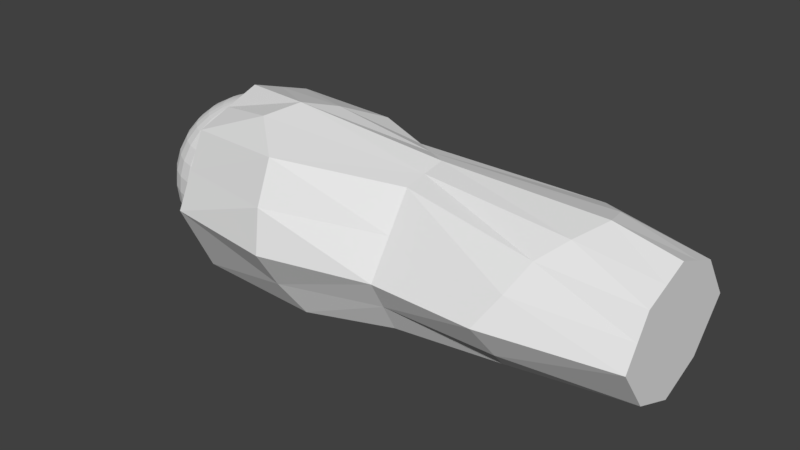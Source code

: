 # Source: 04_armR1.blend  (saved by Blender 2.79.0; exported with 4.5.12 LTS)
import bpy
from mathutils import Matrix  # noqa: F401  (used for matrix-valued properties, if any)

bpy.ops.wm.read_factory_settings(use_empty=True)
scene = bpy.context.scene
scene.name = 'Scene'

# ---- collections
col_collection_1 = bpy.data.collections.new('Collection 1'); scene.collection.children.link(col_collection_1)

# ---- materials (node trees are filled in below, after node groups)
mat_x = bpy.data.materials.new('マテリアル')
mat_x.alpha_threshold = 0.0
mat_x.use_transparent_shadow = False
mat_x.roughness = 0.5

# ---- material node trees

# ---- world
world_world = bpy.data.worlds.new('World'); scene.world = world_world
world_world.color = (0.05088, 0.05088, 0.05088)
world_world.use_sun_shadow = False
world_world.sun_shadow_jitter_overblur = 0.0
world_world.cycles.sampling_method = 'MANUAL'

# ---- meshes
me_015 = bpy.data.meshes.new('球.015')
me_015.from_pydata([(-0.04493, 0.0, 0.2259), (-0.08814, 0.0, 0.2128), (-0.128, 0.0, 0.1915), (-0.1629, 0.0, 0.1629), (-0.1915, 0.0, 0.128), (-0.2128, 0.0, 0.08814), (-0.2259, 0.0, 0.04493), (-0.2303, 0.0, 1.739e-08), (-0.2259, 0.0, -0.04493), (-0.2128, 0.0, -0.08814), (-0.1915, 0.0, -0.128), (-0.1629, 0.0, -0.1629), (-0.128, 0.0, -0.1915), (-0.08814, 0.0, -0.2128), (-0.04493, 0.0, -0.2259), (-0.04407, 0.008766, 0.2259), (-0.08645, 0.0172, 0.2128), (-0.1255, 0.02496, 0.1915), (-0.1597, 0.03177, 0.1629), (-0.1878, 0.03736, 0.128), (-0.2087, 0.04151, 0.08814), (-0.2216, 0.04407, 0.04493), (-0.2259, 0.04493, 1.739e-08), (-0.2216, 0.04407, -0.04493), (-0.2087, 0.04151, -0.08814), (-0.1878, 0.03736, -0.128), (-0.1597, 0.03177, -0.1629), (-0.1255, 0.02496, -0.1915), (-0.08645, 0.0172, -0.2128), (-0.04407, 0.008766, -0.2259), (-0.04151, 0.0172, 0.2259), (-0.08143, 0.03373, 0.2128), (-0.1182, 0.04897, 0.1915), (-0.1505, 0.06232, 0.1629), (-0.1769, 0.07329, 0.128), (-0.1966, 0.08143, 0.08814), (-0.2087, 0.08645, 0.04493), (-0.2128, 0.08814, 1.739e-08), (-0.2087, 0.08645, -0.04493), (-0.1966, 0.08143, -0.08814), (-0.1769, 0.07329, -0.128), (-0.1505, 0.06232, -0.1629), (-0.1182, 0.04897, -0.1915), (-0.08143, 0.03373, -0.2128), (-0.04151, 0.0172, -0.2259), (-0.03736, 0.02496, 0.2259), (-0.07329, 0.04897, 0.2128), (-0.1064, 0.07109, 0.1915), (-0.1354, 0.09048, 0.1629), (-0.1592, 0.1064, 0.128), (-0.1769, 0.1182, 0.08814), (-0.1878, 0.1255, 0.04493), (-0.1915, 0.128, 1.739e-08), (-0.1878, 0.1255, -0.04493), (-0.1769, 0.1182, -0.08814), (-0.1592, 0.1064, -0.128), (-0.1354, 0.09048, -0.1629), (-0.1064, 0.07109, -0.1915), (-0.07328, 0.04897, -0.2128), (-0.03736, 0.02496, -0.2259), (-0.03177, 0.03177, 0.2259), (-0.06232, 0.06232, 0.2128), (-0.09048, 0.09048, 0.1915), (-0.1152, 0.1152, 0.1629), (-0.1354, 0.1354, 0.128), (-0.1505, 0.1505, 0.08814), (-0.1597, 0.1597, 0.04493), (-0.1629, 0.1629, 1.739e-08), (-0.1597, 0.1597, -0.04493), (-0.1505, 0.1505, -0.08814), (-0.1354, 0.1354, -0.128), (-0.1152, 0.1152, -0.1629), (-0.09048, 0.09048, -0.1915), (-0.06232, 0.06232, -0.2128), (-0.03177, 0.03177, -0.2259), (-0.02496, 0.03736, 0.2259), (-0.04897, 0.07329, 0.2128), (-0.07109, 0.1064, 0.1915), (-0.09048, 0.1354, 0.1629), (-0.1064, 0.1592, 0.128), (-0.1182, 0.1769, 0.08814), (-0.1255, 0.1878, 0.04493), (-0.128, 0.1915, 1.739e-08), (-0.1255, 0.1878, -0.04493), (-0.1182, 0.1769, -0.08814), (-0.1064, 0.1592, -0.128), (-0.09048, 0.1354, -0.1629), (-0.07109, 0.1064, -0.1915), (-0.04897, 0.07329, -0.2128), (-0.02496, 0.03736, -0.2259), (-0.0172, 0.04151, 0.2259), (-0.03373, 0.08143, 0.2128), (-0.04897, 0.1182, 0.1915), (-0.06232, 0.1505, 0.1629), (-0.07328, 0.1769, 0.128), (-0.08143, 0.1966, 0.08814), (-0.08645, 0.2087, 0.04493), (-0.08814, 0.2128, 1.739e-08), (-0.08645, 0.2087, -0.04493), (-0.08143, 0.1966, -0.08814), (-0.07328, 0.1769, -0.128), (-0.06232, 0.1505, -0.1629), (-0.04897, 0.1182, -0.1915), (-0.03373, 0.08143, -0.2128), (-0.0172, 0.04151, -0.2259), (-0.008766, 0.04407, 0.2259), (-0.0172, 0.08645, 0.2128), (-0.02496, 0.1255, 0.1915), (-0.03177, 0.1597, 0.1629), (-0.03736, 0.1878, 0.128), (-0.04151, 0.2087, 0.08814), (-0.04407, 0.2216, 0.04493), (-0.04493, 0.2259, 1.739e-08), (-0.04407, 0.2216, -0.04493), (-0.04151, 0.2087, -0.08814), (-0.03736, 0.1878, -0.128), (-0.03177, 0.1597, -0.1629), (-0.02496, 0.1255, -0.1915), (-0.0172, 0.08645, -0.2128), (-0.008766, 0.04407, -0.2259), (7.523e-08, 0.04493, 0.2259), (7.351e-08, 0.08814, 0.2128), (7.18e-08, 0.128, 0.1915), (7.351e-08, 0.1629, 0.1629), (7.695e-08, 0.1915, 0.128), (6.322e-08, 0.2128, 0.08814), (9.067e-08, 0.2259, 0.04493), (8.724e-08, 0.2303, 1.739e-08), (9.067e-08, 0.2259, -0.04493), (5.292e-08, 0.2128, -0.08814), (7.695e-08, 0.1915, -0.128), (7.351e-08, 0.1629, -0.1629), (7.866e-08, 0.128, -0.1915), (7.008e-08, 0.08814, -0.2128), (7.094e-08, 0.04493, -0.2259), (7.505e-08, 0.0, -0.2303), (7.18e-08, -0.04493, 0.2259), (6.493e-08, -0.08814, 0.2128), (6.493e-08, -0.128, 0.1915), (4.263e-08, -0.1629, 0.1629), (3.233e-08, -0.1915, 0.128), (7.351e-08, -0.2128, 0.08814), (2.203e-08, -0.2259, 0.04493), (3.233e-08, -0.2303, 1.739e-08), (2.203e-08, -0.2259, -0.04493), (7.351e-08, -0.2128, -0.08814), (3.233e-08, -0.1915, -0.128), (4.263e-08, -0.1629, -0.1629), (5.979e-08, -0.128, -0.1915), (5.807e-08, -0.08814, -0.2128), (7.266e-08, -0.04493, -0.2259), (-0.008766, -0.04407, 0.2259), (-0.0172, -0.08645, 0.2128), (-0.02496, -0.1255, 0.1915), (-0.03177, -0.1597, 0.1629), (-0.03736, -0.1878, 0.128), (-0.04151, -0.2087, 0.08814), (-0.04407, -0.2216, 0.04493), (-0.04493, -0.2259, 1.739e-08), (-0.04407, -0.2216, -0.04493), (-0.04151, -0.2087, -0.08814), (-0.03736, -0.1878, -0.128), (-0.03177, -0.1597, -0.1629), (-0.02496, -0.1255, -0.1915), (-0.0172, -0.08645, -0.2128), (-0.008766, -0.04407, -0.2259), (-0.0172, -0.04151, 0.2259), (-0.03373, -0.08143, 0.2128), (-0.04897, -0.1182, 0.1915), (-0.06232, -0.1505, 0.1629), (-0.07328, -0.1769, 0.128), (-0.08143, -0.1966, 0.08814), (-0.08645, -0.2087, 0.04493), (-0.08814, -0.2128, 1.739e-08), (-0.08645, -0.2087, -0.04493), (-0.08143, -0.1966, -0.08814), (-0.07328, -0.1769, -0.128), (-0.06232, -0.1505, -0.1629), (-0.04897, -0.1182, -0.1915), (-0.03373, -0.08143, -0.2128), (-0.0172, -0.04151, -0.2259), (-0.02496, -0.03736, 0.2259), (-0.04897, -0.07328, 0.2128), (-0.07109, -0.1064, 0.1915), (-0.09048, -0.1354, 0.1629), (-0.1064, -0.1592, 0.128), (-0.1182, -0.1769, 0.08814), (-0.1255, -0.1878, 0.04493), (-0.128, -0.1915, 1.739e-08), (-0.1255, -0.1878, -0.04493), (-0.1182, -0.1769, -0.08814), (-0.1064, -0.1592, -0.128), (-0.09048, -0.1354, -0.1629), (-0.07109, -0.1064, -0.1915), (-0.04897, -0.07328, -0.2128), (-0.02496, -0.03736, -0.2259), (-0.03177, -0.03177, 0.2259), (-0.06232, -0.06232, 0.2128), (-0.09048, -0.09048, 0.1915), (-0.1152, -0.1152, 0.1629), (-0.1354, -0.1354, 0.128), (-0.1505, -0.1505, 0.08814), (-0.1597, -0.1597, 0.04493), (-0.1629, -0.1629, 1.739e-08), (-0.1597, -0.1597, -0.04493), (-0.1505, -0.1505, -0.08814), (-0.1354, -0.1354, -0.128), (-0.1152, -0.1152, -0.1629), (-0.09048, -0.09048, -0.1915), (-0.06232, -0.06232, -0.2128), (-0.03177, -0.03177, -0.2259), (-0.03736, -0.02496, 0.2259), (-0.07328, -0.04897, 0.2128), (-0.1064, -0.07109, 0.1915), (-0.1354, -0.09048, 0.1629), (-0.1592, -0.1064, 0.128), (-0.1769, -0.1182, 0.08814), (-0.1878, -0.1255, 0.04493), (-0.1915, -0.128, 1.739e-08), (-0.1878, -0.1255, -0.04493), (-0.1769, -0.1182, -0.08814), (-0.1592, -0.1064, -0.128), (-0.1354, -0.09048, -0.1629), (-0.1064, -0.07109, -0.1915), (-0.07328, -0.04897, -0.2128), (-0.03736, -0.02496, -0.2259), (5.713e-09, -2.872e-08, 0.2303), (-0.04151, -0.0172, 0.2259), (-0.08143, -0.03373, 0.2128), (-0.1182, -0.04897, 0.1915), (-0.1505, -0.06232, 0.1629), (-0.1769, -0.07328, 0.128), (-0.1966, -0.08143, 0.08814), (-0.2087, -0.08645, 0.04493), (-0.2128, -0.08814, 1.739e-08), (-0.2087, -0.08645, -0.04493), (-0.1966, -0.08143, -0.08814), (-0.1769, -0.07328, -0.128), (-0.1505, -0.06232, -0.1629), (-0.1182, -0.04897, -0.1915), (-0.08143, -0.03373, -0.2128), (-0.04151, -0.0172, -0.2259), (-0.04407, -0.008766, 0.2259), (-0.08645, -0.0172, 0.2128), (-0.1255, -0.02496, 0.1915), (-0.1597, -0.03177, 0.1629), (-0.1878, -0.03736, 0.128), (-0.2087, -0.04151, 0.08814), (-0.2216, -0.04407, 0.04493), (-0.2259, -0.04493, 1.739e-08), (-0.2216, -0.04407, -0.04493), (-0.2087, -0.04151, -0.08814), (-0.1878, -0.03736, -0.128), (-0.1597, -0.03177, -0.1629), (-0.1255, -0.02496, -0.1915), (-0.08645, -0.0172, -0.2128), (-0.04407, -0.008766, -0.2259), (2.384e-07, -0.1948, -0.1983), (2.384e-07, 0.1947, -0.1996), (1.269, 0.1222, -0.1218), (1.269, -0.1222, -0.1218), (2.384e-07, -0.1958, 0.1983), (2.384e-07, 0.1938, 0.2011), (1.269, 0.1388, 0.1218), (1.269, -0.1342, 0.1218), (2.98e-07, 0.0, 0.2671), (1.269, 0.0, 0.1766), (2.98e-07, 0.0, -0.2447), (1.269, 0.0, -0.1727), (2.384e-07, 0.3006, 3.449e-07), (1.269, 0.2212, 6.088e-07), (1.269, -0.2081, 6.088e-07), (4.768e-07, 0.0, 3.449e-07), (2.384e-07, -0.2892, 3.449e-07), (1.269, 0.0, 6.088e-07), (0.595, 0.1417, -0.1371), (0.6345, 0.0, 0.2241), (0.6345, 0.0, -0.2079), (0.6345, -0.1734, -0.16), (0.4978, 0.09014, 0.2016), (0.6345, 0.2305, 4.768e-07), (0.6345, -0.2581, 4.768e-07), (0.6345, -0.1291, 0.2005), (0.3792, -0.2187, -0.1931), (0.3588, 0.2065, -0.1802), (0.224, -0.05206, 0.2872), (0.3545, 0.1327, 0.2226), (0.508, 0.0, -0.2319), (0.331, -0.3327, 4.172e-07), (0.3766, 0.3009, 4.382e-07), (0.3153, -0.2566, 0.2299), (1.095, 0.0, 0.2151), (1.003, -0.1569, 0.1488), (0.9365, 0.1548, -0.1412), (0.9365, -0.1549, -0.1409), (0.9893, 0.1647, 0.1621), (0.9212, -0.2658, 5.287e-07), (0.8073, 0.0, -0.1968), (0.8798, 0.2664, 5.096e-07), (2.98e-07, 0.0969, 0.2341), (1.068, 0.09076, 0.1918), (0.5661, 0.04507, 0.2129), (0.2818, 0.0294, 0.2663), (1.269, 0.06938, 0.1492), (1.269, 0.18, 0.06089), (0.3836, 0.2378, 0.1214), (2.384e-07, 0.2472, 0.1006), (0.5661, 0.1603, 0.1008), (0.9444, 0.2189, 0.102), (0.6148, 0.1861, -0.06856), (0.9518, 0.205, -0.07062), (2.384e-07, 0.2477, -0.09982), (1.269, 0.1717, -0.06089), (0.3568, 0.2733, -0.09763), (0.898, 0.08859, -0.175), (2.98e-07, 0.09736, -0.2222), (1.269, 0.06112, -0.1472), (0.3796, 0.1033, -0.2193), (0.6148, 0.07084, -0.1825), (0.415, -0.113, -0.2162), (2.384e-07, -0.09742, -0.2215), (0.898, -0.07743, -0.1748), (0.6345, -0.08669, -0.194), (1.269, -0.06112, -0.1472), (0.9518, -0.2098, -0.08428), (2.384e-07, -0.242, -0.09913), (0.6345, -0.2157, -0.08001), (0.3326, -0.268, -0.1064), (1.269, -0.1652, -0.06089), (2.384e-07, -0.2425, 0.09913), (0.9693, -0.2162, 0.08005), (0.3192, -0.3068, 0.1161), (1.269, -0.1711, 0.06089), (0.6345, -0.1936, 0.1002), (0.1903, -0.1515, 0.2718), (0.6345, -0.06456, 0.2123), (1.269, -0.06709, 0.1492), (2.98e-07, -0.09791, 0.2327), (1.055, -0.094, 0.1929)], [], [(4, 20, 5), (3, 17, 18), (13, 29, 14), (0, 16, 1), (11, 27, 12), (9, 25, 10), (7, 23, 8), (5, 21, 6), (3, 19, 4), (2, 16, 17), (12, 28, 13), (11, 25, 26), (8, 24, 9), (6, 22, 7), (26, 40, 41), (23, 39, 24), (21, 37, 22), (19, 35, 20), (17, 33, 18), (28, 44, 29), (16, 30, 31), (26, 42, 27), (24, 40, 25), (23, 37, 38), (20, 36, 21), (18, 34, 19), (16, 32, 17), (27, 43, 28), (40, 56, 41), (38, 54, 39), (36, 52, 37), (34, 50, 35), (32, 48, 33), (43, 59, 44), (30, 46, 31), (41, 57, 42), (40, 54, 55), (37, 53, 38), (35, 51, 36), (33, 49, 34), (31, 47, 32), (43, 57, 58), (55, 71, 56), (53, 69, 54), (52, 66, 67), (49, 65, 50), (47, 63, 48), (58, 74, 59), (46, 60, 61), (57, 71, 72), (54, 70, 55), (52, 68, 53), (50, 66, 51), (48, 64, 49), (46, 62, 47), (57, 73, 58), (70, 86, 71), (68, 84, 69), (67, 81, 82), (64, 80, 65), (63, 77, 78), (73, 89, 74), (60, 76, 61), (72, 86, 87), (70, 84, 85), (67, 83, 68), (66, 80, 81), (64, 78, 79), (61, 77, 62), (72, 88, 73), (85, 101, 86), (83, 99, 84), (81, 97, 82), (79, 95, 80), (78, 92, 93), (89, 103, 104), (75, 91, 76), (87, 101, 102), (85, 99, 100), (82, 98, 83), (81, 95, 96), (78, 94, 79), (77, 91, 92), (87, 103, 88), (100, 116, 101), (98, 114, 99), (97, 111, 112), (94, 110, 95), (92, 108, 93), (104, 118, 119), (90, 106, 91), (102, 116, 117), (100, 114, 115), (97, 113, 98), (96, 110, 111), (93, 109, 94), (91, 107, 92), (102, 118, 103), (115, 131, 116), (113, 129, 114), (111, 127, 112), (109, 125, 110), (107, 123, 108), (118, 134, 119), (105, 121, 106), (117, 131, 132), (115, 129, 130), (112, 128, 113), (111, 125, 126), (108, 124, 109), (107, 121, 122), (117, 133, 118), (147, 161, 162), (144, 160, 145), (142, 158, 143), (140, 156, 141), (139, 153, 154), (149, 165, 150), (137, 151, 152), (147, 163, 148), (146, 160, 161), (143, 159, 144), (142, 156, 157), (139, 155, 140), (138, 152, 153), (148, 164, 149), (161, 177, 162), (159, 175, 160), (157, 173, 158), (155, 171, 156), (153, 169, 154), (164, 180, 165), (152, 166, 167), (162, 178, 163), (161, 175, 176), (159, 173, 174), (157, 171, 172), (155, 169, 170), (152, 168, 153), (164, 178, 179), (176, 192, 177), (174, 190, 175), (172, 188, 173), (170, 186, 171), (169, 183, 184), (179, 195, 180), (166, 182, 167), (177, 193, 178), (176, 190, 191), (173, 189, 174), (172, 186, 187), (170, 184, 185), (167, 183, 168), (178, 194, 179), (191, 207, 192), (189, 205, 190), (187, 203, 188), (185, 201, 186), (184, 198, 199), (194, 210, 195), (181, 197, 182), (192, 208, 193), (191, 205, 206), (188, 204, 189), (187, 201, 202), (184, 200, 185), (182, 198, 183), (193, 209, 194), (206, 222, 207), (204, 220, 205), (203, 217, 218), (200, 216, 201), (198, 214, 199), (209, 225, 210), (197, 211, 212), (208, 222, 223), (206, 220, 221), (203, 219, 204), (202, 216, 217), (200, 214, 215), (197, 213, 198), (208, 224, 209), (221, 238, 222), (219, 236, 220), (217, 234, 218), (215, 232, 216), (214, 229, 230), (224, 241, 225), (212, 227, 228), (222, 239, 223), (221, 236, 237), (218, 235, 219), (217, 232, 233), (215, 230, 231), (213, 228, 229), (223, 240, 224), (237, 253, 238), (235, 251, 236), (234, 248, 249), (231, 247, 232), (230, 244, 245), (240, 256, 241), (227, 243, 228), (238, 254, 239), (237, 251, 252), (234, 250, 235), (233, 247, 248), (231, 245, 246), (228, 244, 229), (239, 255, 240), (135, 14, 29), (0, 226, 15), (15, 226, 30), (135, 29, 44), (30, 226, 45), (135, 44, 59), (45, 226, 60), (135, 59, 74), (60, 226, 75), (135, 74, 89), (75, 226, 90), (135, 89, 104), (90, 226, 105), (135, 104, 119), (105, 226, 120), (135, 119, 134), (136, 226, 151), (135, 150, 165), (151, 226, 166), (135, 165, 180), (166, 226, 181), (135, 180, 195), (181, 226, 196), (135, 195, 210), (196, 226, 211), (135, 210, 225), (211, 226, 227), (135, 225, 241), (227, 226, 242), (135, 241, 256), (242, 226, 0), (252, 11, 253), (250, 9, 251), (249, 6, 7), (247, 4, 5), (245, 2, 3), (255, 14, 256), (243, 0, 1), (253, 12, 254), (251, 10, 252), (249, 8, 250), (248, 5, 6), (246, 3, 4), (135, 256, 14), (244, 1, 2), (254, 13, 255), (272, 320, 325), (269, 313, 311), (328, 260, 274), (271, 324, 328), (320, 283, 257), (264, 338, 292), (259, 312, 274), (272, 311, 315), (267, 317, 287), (303, 291, 266), (332, 271, 274), (274, 270, 304), (292, 332, 264), (337, 272, 329), (306, 269, 272), (262, 305, 306), (326, 283, 278), (278, 321, 294), (309, 293, 275), (318, 297, 277), (280, 308, 298), (335, 290, 282), (281, 331, 288), (301, 285, 276), (327, 257, 283), (285, 299, 265), (319, 278, 283), (313, 275, 284), (287, 318, 277), (289, 307, 280), (334, 261, 290), (331, 273, 288), (294, 326, 278), (314, 268, 297), (308, 270, 298), (294, 323, 260), (292, 335, 282), (296, 333, 281), (310, 259, 293), (300, 276, 291), (300, 263, 295), (302, 279, 286), (302, 262, 299), (301, 295, 279), (307, 295, 308), (304, 295, 263), (306, 289, 269), (305, 279, 307), (309, 289, 280), (310, 270, 312), (311, 284, 258), (309, 298, 310), (316, 293, 259), (317, 275, 318), (315, 284, 317), (314, 275, 293), (322, 287, 277), (322, 297, 321), (319, 267, 287), (321, 268, 323), (327, 281, 288), (324, 260, 328), (327, 273, 325), (326, 296, 281), (330, 282, 333), (329, 290, 261), (333, 290, 331), (330, 271, 332), (337, 285, 265), (335, 285, 334), (336, 291, 338), (338, 276, 335), (4, 19, 20), (3, 2, 17), (13, 28, 29), (0, 15, 16), (11, 26, 27), (9, 24, 25), (7, 22, 23), (5, 20, 21), (3, 18, 19), (2, 1, 16), (12, 27, 28), (11, 10, 25), (8, 23, 24), (6, 21, 22), (26, 25, 40), (23, 38, 39), (21, 36, 37), (19, 34, 35), (17, 32, 33), (28, 43, 44), (16, 15, 30), (26, 41, 42), (24, 39, 40), (23, 22, 37), (20, 35, 36), (18, 33, 34), (16, 31, 32), (27, 42, 43), (40, 55, 56), (38, 53, 54), (36, 51, 52), (34, 49, 50), (32, 47, 48), (43, 58, 59), (30, 45, 46), (41, 56, 57), (40, 39, 54), (37, 52, 53), (35, 50, 51), (33, 48, 49), (31, 46, 47), (43, 42, 57), (55, 70, 71), (53, 68, 69), (52, 51, 66), (49, 64, 65), (47, 62, 63), (58, 73, 74), (46, 45, 60), (57, 56, 71), (54, 69, 70), (52, 67, 68), (50, 65, 66), (48, 63, 64), (46, 61, 62), (57, 72, 73), (70, 85, 86), (68, 83, 84), (67, 66, 81), (64, 79, 80), (63, 62, 77), (73, 88, 89), (60, 75, 76), (72, 71, 86), (70, 69, 84), (67, 82, 83), (66, 65, 80), (64, 63, 78), (61, 76, 77), (72, 87, 88), (85, 100, 101), (83, 98, 99), (81, 96, 97), (79, 94, 95), (78, 77, 92), (89, 88, 103), (75, 90, 91), (87, 86, 101), (85, 84, 99), (82, 97, 98), (81, 80, 95), (78, 93, 94), (77, 76, 91), (87, 102, 103), (100, 115, 116), (98, 113, 114), (97, 96, 111), (94, 109, 110), (92, 107, 108), (104, 103, 118), (90, 105, 106), (102, 101, 116), (100, 99, 114), (97, 112, 113), (96, 95, 110), (93, 108, 109), (91, 106, 107), (102, 117, 118), (115, 130, 131), (113, 128, 129), (111, 126, 127), (109, 124, 125), (107, 122, 123), (118, 133, 134), (105, 120, 121), (117, 116, 131), (115, 114, 129), (112, 127, 128), (111, 110, 125), (108, 123, 124), (107, 106, 121), (117, 132, 133), (147, 146, 161), (144, 159, 160), (142, 157, 158), (140, 155, 156), (139, 138, 153), (149, 164, 165), (137, 136, 151), (147, 162, 163), (146, 145, 160), (143, 158, 159), (142, 141, 156), (139, 154, 155), (138, 137, 152), (148, 163, 164), (161, 176, 177), (159, 174, 175), (157, 172, 173), (155, 170, 171), (153, 168, 169), (164, 179, 180), (152, 151, 166), (162, 177, 178), (161, 160, 175), (159, 158, 173), (157, 156, 171), (155, 154, 169), (152, 167, 168), (164, 163, 178), (176, 191, 192), (174, 189, 190), (172, 187, 188), (170, 185, 186), (169, 168, 183), (179, 194, 195), (166, 181, 182), (177, 192, 193), (176, 175, 190), (173, 188, 189), (172, 171, 186), (170, 169, 184), (167, 182, 183), (178, 193, 194), (191, 206, 207), (189, 204, 205), (187, 202, 203), (185, 200, 201), (184, 183, 198), (194, 209, 210), (181, 196, 197), (192, 207, 208), (191, 190, 205), (188, 203, 204), (187, 186, 201), (184, 199, 200), (182, 197, 198), (193, 208, 209), (206, 221, 222), (204, 219, 220), (203, 202, 217), (200, 215, 216), (198, 213, 214), (209, 224, 225), (197, 196, 211), (208, 207, 222), (206, 205, 220), (203, 218, 219), (202, 201, 216), (200, 199, 214), (197, 212, 213), (208, 223, 224), (221, 237, 238), (219, 235, 236), (217, 233, 234), (215, 231, 232), (214, 213, 229), (224, 240, 241), (212, 211, 227), (222, 238, 239), (221, 220, 236), (218, 234, 235), (217, 216, 232), (215, 214, 230), (213, 212, 228), (223, 239, 240), (237, 252, 253), (235, 250, 251), (234, 233, 248), (231, 246, 247), (230, 229, 244), (240, 255, 256), (227, 242, 243), (238, 253, 254), (237, 236, 251), (234, 249, 250), (233, 232, 247), (231, 230, 245), (228, 243, 244), (239, 254, 255), (252, 10, 11), (250, 8, 9), (249, 248, 6), (247, 246, 4), (245, 244, 2), (255, 13, 14), (243, 242, 0), (253, 11, 12), (251, 9, 10), (249, 7, 8), (248, 247, 5), (246, 245, 3), (244, 243, 1), (254, 12, 13), (325, 273, 272), (272, 267, 320), (320, 257, 325), (269, 289, 313), (268, 274, 323), (274, 271, 328), (323, 274, 260), (271, 296, 324), (320, 319, 283), (264, 336, 338), (312, 270, 274), (274, 268, 316), (316, 259, 274), (267, 272, 315), (272, 269, 311), (311, 258, 315), (267, 315, 317), (303, 300, 291), (274, 266, 336), (336, 264, 274), (264, 332, 274), (304, 263, 274), (263, 303, 274), (303, 266, 274), (292, 330, 332), (329, 261, 337), (337, 265, 272), (272, 273, 329), (272, 265, 299), (299, 262, 272), (262, 306, 272), (262, 286, 305), (326, 327, 283), (278, 322, 321), (309, 310, 293), (318, 314, 297), (280, 307, 308), (335, 334, 290), (281, 333, 331), (301, 302, 285), (327, 325, 257), (285, 302, 299), (319, 322, 278), (313, 309, 275), (287, 317, 318), (289, 305, 307), (334, 337, 261), (331, 329, 273), (294, 324, 326), (314, 316, 268), (308, 304, 270), (294, 321, 323), (292, 338, 335), (296, 330, 333), (310, 312, 259), (300, 301, 276), (300, 303, 263), (302, 301, 279), (302, 286, 262), (301, 300, 295), (307, 279, 295), (304, 308, 295), (306, 305, 289), (305, 286, 279), (309, 313, 289), (310, 298, 270), (311, 313, 284), (309, 280, 298), (316, 314, 293), (317, 284, 275), (315, 258, 284), (314, 318, 275), (322, 319, 287), (322, 277, 297), (319, 320, 267), (321, 297, 268), (327, 326, 281), (324, 294, 260), (327, 288, 273), (326, 324, 296), (330, 292, 282), (329, 331, 290), (333, 282, 290), (330, 296, 271), (337, 334, 285), (335, 276, 285), (336, 266, 291), (338, 291, 276)])
_uv = me_015.uv_layers.new(name='UVマップ')
_uv.uv.foreach_set('vector', [0.8174, 0.09566, 0.8295, 0.1094, 0.8164, 0.1095, 0.8184, 0.08214, 0.827, 0.06843, 0.828, 0.08214, 0.8781, 0.2389, 0.8966, 0.2472, 0.8942, 0.2502, 0.8213, 0.03898, 0.8259, 0.05416, 0.8202, 0.05421, 0.8489, 0.2124, 0.8707, 0.2191, 0.8628, 0.2264, 0.8263, 0.1799, 0.85, 0.1886, 0.8366, 0.1969, 0.8139, 0.1421, 0.836, 0.1561, 0.8186, 0.1615, 0.8164, 0.1095, 0.8304, 0.1239, 0.8152, 0.1242, 0.8184, 0.08214, 0.8287, 0.09567, 0.8174, 0.09566, 0.8193, 0.06846, 0.8259, 0.05416, 0.827, 0.06843, 0.8628, 0.2264, 0.8831, 0.2334, 0.8781, 0.2389, 0.8489, 0.2124, 0.85, 0.1886, 0.8596, 0.2041, 0.8186, 0.1615, 0.8421, 0.1725, 0.8263, 0.1799, 0.8152, 0.1242, 0.8321, 0.1397, 0.8139, 0.1421, 0.8596, 0.2041, 0.8631, 0.1821, 0.8705, 0.1976, 0.836, 0.1561, 0.8567, 0.1667, 0.8421, 0.1725, 0.8304, 0.1239, 0.8477, 0.1364, 0.8321, 0.1397, 0.8287, 0.09567, 0.8423, 0.1079, 0.8295, 0.1094, 0.827, 0.06843, 0.8375, 0.08089, 0.828, 0.08214, 0.8831, 0.2334, 0.8995, 0.2448, 0.8966, 0.2472, 0.8259, 0.05416, 0.8274, 0.03837, 0.8314, 0.05322, 0.8596, 0.2041, 0.8791, 0.2133, 0.8707, 0.2191, 0.8421, 0.1725, 0.8631, 0.1821, 0.85, 0.1886, 0.836, 0.1561, 0.8477, 0.1364, 0.8516, 0.1514, 0.8295, 0.1094, 0.8447, 0.1218, 0.8304, 0.1239, 0.828, 0.08214, 0.84, 0.09431, 0.8287, 0.09567, 0.8259, 0.05416, 0.8347, 0.06729, 0.827, 0.06843, 0.8707, 0.2191, 0.8888, 0.229, 0.8831, 0.2334, 0.8631, 0.1821, 0.8817, 0.1927, 0.8705, 0.1976, 0.8516, 0.1514, 0.8708, 0.1618, 0.8567, 0.1667, 0.8447, 0.1218, 0.8621, 0.1326, 0.8477, 0.1364, 0.84, 0.09431, 0.8548, 0.105, 0.8423, 0.1079, 0.8347, 0.06729, 0.847, 0.0784, 0.8375, 0.08089, 0.8888, 0.229, 0.9028, 0.243, 0.8995, 0.2448, 0.8274, 0.03837, 0.8368, 0.0514, 0.8314, 0.05322, 0.8705, 0.1976, 0.8881, 0.2089, 0.8791, 0.2133, 0.8631, 0.1821, 0.8708, 0.1618, 0.8759, 0.177, 0.8477, 0.1364, 0.8662, 0.147, 0.8516, 0.1514, 0.8423, 0.1079, 0.8584, 0.1186, 0.8447, 0.1218, 0.8375, 0.08089, 0.8511, 0.09165, 0.84, 0.09431, 0.8314, 0.05322, 0.8423, 0.06504, 0.8347, 0.06729, 0.8888, 0.229, 0.8881, 0.2089, 0.8952, 0.2256, 0.8759, 0.177, 0.8931, 0.189, 0.8817, 0.1927, 0.8662, 0.147, 0.8847, 0.1575, 0.8708, 0.1618, 0.8621, 0.1326, 0.8719, 0.1145, 0.8762, 0.1284, 0.8511, 0.09165, 0.8672, 0.101, 0.8548, 0.105, 0.8423, 0.06504, 0.8563, 0.07465, 0.847, 0.0784, 0.8952, 0.2256, 0.9063, 0.2418, 0.9028, 0.243, 0.8368, 0.0514, 0.833, 0.03565, 0.842, 0.04867, 0.8881, 0.2089, 0.8931, 0.189, 0.8975, 0.2058, 0.8708, 0.1618, 0.8889, 0.1729, 0.8759, 0.177, 0.8621, 0.1326, 0.8805, 0.1427, 0.8662, 0.147, 0.8548, 0.105, 0.8719, 0.1145, 0.8584, 0.1186, 0.847, 0.0784, 0.8621, 0.08773, 0.8511, 0.09165, 0.8368, 0.0514, 0.8497, 0.06166, 0.8423, 0.06504, 0.8881, 0.2089, 0.9019, 0.2234, 0.8952, 0.2256, 0.8889, 0.1729, 0.905, 0.1865, 0.8931, 0.189, 0.8805, 0.1427, 0.8988, 0.1539, 0.8847, 0.1575, 0.8762, 0.1284, 0.8854, 0.1096, 0.8905, 0.1238, 0.8621, 0.08773, 0.8796, 0.09584, 0.8672, 0.101, 0.8563, 0.07465, 0.8567, 0.05709, 0.8654, 0.06959, 0.9019, 0.2234, 0.91, 0.2413, 0.9063, 0.2418, 0.833, 0.03565, 0.8468, 0.04505, 0.842, 0.04867, 0.8975, 0.2058, 0.905, 0.1865, 0.9072, 0.204, 0.8889, 0.1729, 0.8988, 0.1539, 0.9022, 0.1698, 0.8762, 0.1284, 0.8949, 0.1386, 0.8805, 0.1427, 0.8719, 0.1145, 0.8796, 0.09584, 0.8854, 0.1096, 0.8621, 0.08773, 0.8654, 0.06959, 0.873, 0.08251, 0.842, 0.04867, 0.8567, 0.05709, 0.8497, 0.06166, 0.8975, 0.2058, 0.9089, 0.2223, 0.9019, 0.2234, 0.9022, 0.1698, 0.9174, 0.1854, 0.905, 0.1865, 0.8949, 0.1386, 0.9137, 0.1507, 0.8988, 0.1539, 0.8854, 0.1096, 0.9054, 0.1187, 0.8905, 0.1238, 0.873, 0.08251, 0.8923, 0.08938, 0.8796, 0.09584, 0.8654, 0.06959, 0.8633, 0.05125, 0.8743, 0.06306, 0.91, 0.2413, 0.9161, 0.2223, 0.9138, 0.2414, 0.8354, 0.03354, 0.851, 0.04052, 0.8468, 0.04505, 0.9072, 0.204, 0.9174, 0.1854, 0.9174, 0.2036, 0.9022, 0.1698, 0.9137, 0.1507, 0.9162, 0.1677, 0.8905, 0.1238, 0.9101, 0.1344, 0.8949, 0.1386, 0.8854, 0.1096, 0.8923, 0.08938, 0.8994, 0.1037, 0.8654, 0.06959, 0.884, 0.07581, 0.873, 0.08251, 0.8567, 0.05709, 0.851, 0.04052, 0.8633, 0.05125, 0.9072, 0.204, 0.9161, 0.2223, 0.9089, 0.2223, 0.9162, 0.1677, 0.9305, 0.1857, 0.9174, 0.1854, 0.9101, 0.1344, 0.9299, 0.1482, 0.9137, 0.1507, 0.9054, 0.1187, 0.9144, 0.09656, 0.9214, 0.1129, 0.884, 0.07581, 0.9055, 0.08131, 0.8923, 0.08938, 0.8633, 0.05125, 0.8829, 0.05485, 0.8743, 0.06306, 0.9138, 0.2414, 0.9234, 0.2236, 0.9175, 0.2423, 0.8373, 0.03098, 0.8545, 0.0351, 0.851, 0.04052, 0.9174, 0.2036, 0.9305, 0.1857, 0.9278, 0.2047, 0.9162, 0.1677, 0.9299, 0.1482, 0.9312, 0.1667, 0.9054, 0.1187, 0.9266, 0.1302, 0.9101, 0.1344, 0.8994, 0.1037, 0.9055, 0.08131, 0.9144, 0.09656, 0.8743, 0.06306, 0.895, 0.06734, 0.884, 0.07581, 0.851, 0.04052, 0.8693, 0.04405, 0.8633, 0.05125, 0.9174, 0.2036, 0.9234, 0.2236, 0.9161, 0.2223, 0.9312, 0.1667, 0.9444, 0.1877, 0.9305, 0.1857, 0.9266, 0.1302, 0.9479, 0.1464, 0.9299, 0.1482, 0.9144, 0.09656, 0.9394, 0.1062, 0.9214, 0.1129, 0.895, 0.06734, 0.9196, 0.07112, 0.9055, 0.08131, 0.8693, 0.04405, 0.8908, 0.04465, 0.8829, 0.05485, 0.9234, 0.2236, 0.921, 0.2439, 0.9175, 0.2423, 0.8389, 0.02804, 0.8571, 0.02885, 0.8545, 0.0351, 0.9278, 0.2047, 0.9444, 0.1877, 0.9386, 0.2076, 0.9312, 0.1667, 0.9479, 0.1464, 0.9476, 0.1672, 0.9214, 0.1129, 0.9452, 0.1259, 0.9266, 0.1302, 0.9144, 0.09656, 0.9196, 0.07112, 0.9308, 0.08778, 0.8829, 0.05485, 0.9061, 0.05664, 0.895, 0.06734, 0.8693, 0.04405, 0.8571, 0.02885, 0.8743, 0.03539, 0.9278, 0.2047, 0.9305, 0.2263, 0.9234, 0.2236, 0.6824, 0.1657, 0.6977, 0.1484, 0.6955, 0.1659, 0.69, 0.1089, 0.7014, 0.1313, 0.6852, 0.1274, 0.7074, 0.07419, 0.7138, 0.09932, 0.6974, 0.09107, 0.7345, 0.04668, 0.7325, 0.07071, 0.7202, 0.05951, 0.7507, 0.03611, 0.7725, 0.0377, 0.7577, 0.04709, 0.6884, 0.203, 0.6971, 0.2203, 0.6936, 0.2211, 0.7868, 0.0237, 0.8055, 0.02545, 0.7886, 0.03041, 0.6824, 0.1657, 0.6947, 0.1838, 0.6845, 0.1846, 0.6824, 0.1464, 0.7014, 0.1313, 0.6977, 0.1484, 0.6974, 0.09107, 0.7068, 0.115, 0.69, 0.1089, 0.7074, 0.07419, 0.7325, 0.07071, 0.7224, 0.0845, 0.7507, 0.03611, 0.7443, 0.0582, 0.7345, 0.04668, 0.7684, 0.02835, 0.7886, 0.03041, 0.7725, 0.0377, 0.6845, 0.1846, 0.6954, 0.202, 0.6884, 0.203, 0.6977, 0.1484, 0.7076, 0.1677, 0.6955, 0.1659, 0.7068, 0.115, 0.7162, 0.1359, 0.7014, 0.1313, 0.7224, 0.0845, 0.7284, 0.1067, 0.7138, 0.09932, 0.7443, 0.0582, 0.7445, 0.07997, 0.7325, 0.07071, 0.7725, 0.0377, 0.7653, 0.05617, 0.7577, 0.04709, 0.6954, 0.202, 0.7007, 0.2203, 0.6971, 0.2203, 0.7886, 0.03041, 0.8066, 0.02863, 0.7915, 0.03634, 0.6955, 0.1659, 0.7046, 0.1846, 0.6947, 0.1838, 0.6977, 0.1484, 0.7162, 0.1359, 0.7115, 0.1514, 0.7068, 0.115, 0.7284, 0.1067, 0.7219, 0.121, 0.7224, 0.0845, 0.7445, 0.07997, 0.736, 0.09308, 0.7443, 0.0582, 0.7653, 0.05617, 0.7543, 0.06768, 0.7886, 0.03041, 0.7777, 0.04563, 0.7725, 0.0377, 0.6954, 0.202, 0.7046, 0.1846, 0.7023, 0.2021, 0.7115, 0.1514, 0.719, 0.1707, 0.7076, 0.1677, 0.7219, 0.121, 0.7299, 0.1409, 0.7162, 0.1359, 0.736, 0.09308, 0.742, 0.1134, 0.7284, 0.1067, 0.7543, 0.06768, 0.7561, 0.08776, 0.7445, 0.07997, 0.7653, 0.05617, 0.7835, 0.05227, 0.7733, 0.06368, 0.7023, 0.2021, 0.7043, 0.2209, 0.7007, 0.2203, 0.8066, 0.02863, 0.7951, 0.04146, 0.7915, 0.03634, 0.7076, 0.1677, 0.7139, 0.1867, 0.7046, 0.1846, 0.7115, 0.1514, 0.7299, 0.1409, 0.7243, 0.1555, 0.7284, 0.1067, 0.7358, 0.1269, 0.7219, 0.121, 0.736, 0.09308, 0.7561, 0.08776, 0.7488, 0.1004, 0.7543, 0.06768, 0.7733, 0.06368, 0.7643, 0.07553, 0.7915, 0.03634, 0.7835, 0.05227, 0.7777, 0.04563, 0.7046, 0.1846, 0.709, 0.2034, 0.7023, 0.2021, 0.7243, 0.1555, 0.7298, 0.175, 0.719, 0.1707, 0.7358, 0.1269, 0.7428, 0.1464, 0.7299, 0.1409, 0.7488, 0.1004, 0.7552, 0.1197, 0.742, 0.1134, 0.7643, 0.07553, 0.7677, 0.09432, 0.7561, 0.08776, 0.7733, 0.06368, 0.79, 0.05772, 0.7818, 0.06981, 0.709, 0.2034, 0.7076, 0.2221, 0.7043, 0.2209, 0.8082, 0.03149, 0.7994, 0.04573, 0.7951, 0.04146, 0.719, 0.1707, 0.7228, 0.1901, 0.7139, 0.1867, 0.7243, 0.1555, 0.7428, 0.1464, 0.7364, 0.1605, 0.742, 0.1134, 0.749, 0.1329, 0.7358, 0.1269, 0.7488, 0.1004, 0.7677, 0.09432, 0.7613, 0.1069, 0.7733, 0.06368, 0.7744, 0.08199, 0.7643, 0.07553, 0.7951, 0.04146, 0.79, 0.05772, 0.7835, 0.05227, 0.7139, 0.1867, 0.7154, 0.2058, 0.709, 0.2034, 0.7364, 0.1605, 0.74, 0.1804, 0.7298, 0.175, 0.749, 0.1329, 0.7554, 0.1526, 0.7428, 0.1464, 0.7552, 0.1197, 0.7739, 0.1127, 0.7682, 0.1257, 0.7744, 0.08199, 0.7792, 0.09984, 0.7677, 0.09432, 0.79, 0.05772, 0.7905, 0.07468, 0.7818, 0.06981, 0.7154, 0.2058, 0.7107, 0.224, 0.7076, 0.2221, 0.7994, 0.04573, 0.8127, 0.03596, 0.8042, 0.04915, 0.7228, 0.1901, 0.74, 0.1804, 0.7311, 0.1947, 0.7364, 0.1605, 0.7554, 0.1526, 0.7482, 0.1664, 0.7552, 0.1197, 0.7622, 0.139, 0.749, 0.1329, 0.7613, 0.1069, 0.7792, 0.09984, 0.7739, 0.1127, 0.7744, 0.08199, 0.7905, 0.07468, 0.7847, 0.08724, 0.7994, 0.04573, 0.7969, 0.06203, 0.79, 0.05772, 0.7228, 0.1901, 0.7213, 0.2092, 0.7154, 0.2058, 0.7482, 0.1664, 0.7499, 0.1871, 0.74, 0.1804, 0.7622, 0.139, 0.7682, 0.1595, 0.7554, 0.1526, 0.7739, 0.1127, 0.7818, 0.1314, 0.7682, 0.1257, 0.7847, 0.08724, 0.7912, 0.1044, 0.7792, 0.09984, 0.7905, 0.07468, 0.8041, 0.06525, 0.7996, 0.07836, 0.7213, 0.2092, 0.7134, 0.2264, 0.7107, 0.224, 0.8042, 0.04915, 0.8154, 0.03749, 0.8093, 0.05171, 0.74, 0.1804, 0.7388, 0.2005, 0.7311, 0.1947, 0.7482, 0.1664, 0.7682, 0.1595, 0.7597, 0.1734, 0.7682, 0.1257, 0.7756, 0.1454, 0.7622, 0.139, 0.7739, 0.1127, 0.7912, 0.1044, 0.7868, 0.1177, 0.7847, 0.08724, 0.7996, 0.07836, 0.7953, 0.0913, 0.7969, 0.06203, 0.8093, 0.05171, 0.8041, 0.06525, 0.7311, 0.1947, 0.7266, 0.2136, 0.7213, 0.2092, 0.7597, 0.1734, 0.7593, 0.1952, 0.7499, 0.1871, 0.7756, 0.1454, 0.7816, 0.1675, 0.7682, 0.1595, 0.7818, 0.1314, 0.8006, 0.1218, 0.7965, 0.1369, 0.7953, 0.0913, 0.8036, 0.1076, 0.7912, 0.1044, 0.7996, 0.07836, 0.8116, 0.0674, 0.8089, 0.08084, 0.7266, 0.2136, 0.7156, 0.2292, 0.7134, 0.2264, 0.8154, 0.03749, 0.8147, 0.05341, 0.8093, 0.05171, 0.7499, 0.1871, 0.7459, 0.2076, 0.7388, 0.2005, 0.7597, 0.1734, 0.7816, 0.1675, 0.7713, 0.1818, 0.7818, 0.1314, 0.7901, 0.1524, 0.7756, 0.1454, 0.7868, 0.1177, 0.8036, 0.1076, 0.8006, 0.1218, 0.7953, 0.0913, 0.8089, 0.08084, 0.8062, 0.0941, 0.8093, 0.05171, 0.8116, 0.0674, 0.8041, 0.06525, 0.7388, 0.2005, 0.7312, 0.219, 0.7266, 0.2136, 0.9108, 0.2607, 0.8942, 0.2502, 0.8966, 0.2472, 0.8213, 0.03898, 0.8226, 0.02248, 0.8244, 0.03894, 0.8244, 0.03894, 0.8226, 0.02248, 0.8274, 0.03837, 0.9108, 0.2607, 0.8966, 0.2472, 0.8995, 0.2448, 0.8274, 0.03837, 0.8226, 0.02248, 0.8303, 0.03727, 0.9108, 0.2607, 0.8995, 0.2448, 0.9028, 0.243, 0.8303, 0.03727, 0.8226, 0.02248, 0.833, 0.03565, 0.9108, 0.2607, 0.9028, 0.243, 0.9063, 0.2418, 0.833, 0.03565, 0.8226, 0.02248, 0.8354, 0.03354, 0.9108, 0.2607, 0.9063, 0.2418, 0.91, 0.2413, 0.8354, 0.03354, 0.8226, 0.02248, 0.8373, 0.03098, 0.9108, 0.2607, 0.91, 0.2413, 0.9138, 0.2414, 0.8373, 0.03098, 0.8226, 0.02248, 0.8389, 0.02804, 0.9108, 0.2607, 0.9138, 0.2414, 0.9175, 0.2423, 0.8389, 0.02804, 0.8226, 0.02248, 0.8398, 0.02478, 0.9108, 0.2607, 0.9175, 0.2423, 0.921, 0.2439, 0.805, 0.02201, 0.8226, 0.02248, 0.8055, 0.02545, 0.6996, 0.2388, 0.6936, 0.2211, 0.6971, 0.2203, 0.8055, 0.02545, 0.8226, 0.02248, 0.8066, 0.02863, 0.6996, 0.2388, 0.6971, 0.2203, 0.7007, 0.2203, 0.8066, 0.02863, 0.8226, 0.02248, 0.8082, 0.03149, 0.6996, 0.2388, 0.7007, 0.2203, 0.7043, 0.2209, 0.8082, 0.03149, 0.8226, 0.02248, 0.8102, 0.03395, 0.6996, 0.2388, 0.7043, 0.2209, 0.7076, 0.2221, 0.8102, 0.03395, 0.8226, 0.02248, 0.8127, 0.03596, 0.6996, 0.2388, 0.7076, 0.2221, 0.7107, 0.224, 0.8127, 0.03596, 0.8226, 0.02248, 0.8154, 0.03749, 0.6996, 0.2388, 0.7107, 0.224, 0.7134, 0.2264, 0.8154, 0.03749, 0.8226, 0.02248, 0.8183, 0.03851, 0.6996, 0.2388, 0.7134, 0.2264, 0.7156, 0.2292, 0.8183, 0.03851, 0.8226, 0.02248, 0.8213, 0.03898, 0.7713, 0.1818, 0.7682, 0.2052, 0.7593, 0.1952, 0.7901, 0.1524, 0.7959, 0.1772, 0.7816, 0.1675, 0.7965, 0.1369, 0.8152, 0.1242, 0.8139, 0.1421, 0.8036, 0.1076, 0.8174, 0.09566, 0.8164, 0.1095, 0.8089, 0.08084, 0.8193, 0.06846, 0.8184, 0.08214, 0.7312, 0.219, 0.7172, 0.2325, 0.7156, 0.2292, 0.8147, 0.05341, 0.8213, 0.03898, 0.8202, 0.05421, 0.7593, 0.1952, 0.752, 0.2162, 0.7459, 0.2076, 0.7816, 0.1675, 0.783, 0.1922, 0.7713, 0.1818, 0.7965, 0.1369, 0.8064, 0.1604, 0.7901, 0.1524, 0.8006, 0.1218, 0.8164, 0.1095, 0.8152, 0.1242, 0.8062, 0.0941, 0.8184, 0.08214, 0.8174, 0.09566, 0.6996, 0.2388, 0.7156, 0.2292, 0.7172, 0.2325, 0.8116, 0.0674, 0.8202, 0.05421, 0.8193, 0.06846, 0.7459, 0.2076, 0.7348, 0.2252, 0.7312, 0.219, 0.4705, 0.1325, 0.52, 0.02226, 0.5917, 0.08396, 0.5005, 0.9876, 0.5505, 0.7953, 0.5645, 0.9863, 0.02883, 0.07232, 0.05626, 0.03352, 0.1341, 0.1113, 0.8263, 0.2317, 0.8216, 0.4192, 0.7842, 0.2395, 0.7955, 0.9672, 0.8362, 0.7525, 0.8522, 0.9598, 0.2387, 0.2485, 0.2583, 0.3768, 0.2119, 0.399, 0.2122, 0.03374, 0.2437, 0.07262, 0.1341, 0.1113, 0.4705, 0.1325, 0.3472, 0.0816, 0.4228, 0.02111, 0.7401, 0.9737, 0.661, 0.7733, 0.7088, 0.6959, 0.3686, 0.2631, 0.3126, 0.3615, 0.3237, 0.2614, 0.02491, 0.15, 0.001407, 0.1111, 0.1341, 0.1113, 0.1341, 0.1113, 0.2752, 0.1115, 0.2488, 0.1503, 0.2119, 0.399, 0.1985, 0.2399, 0.2387, 0.2485, 0.5184, 0.2491, 0.4705, 0.1325, 0.5912, 0.183, 0.3466, 0.1817, 0.3203, 0.1312, 0.4705, 0.1325, 0.3723, 0.9864, 0.4281, 0.7795, 0.4361, 0.9876, 0.8583, 0.5986, 0.8362, 0.7525, 0.8065, 0.6094, 0.8065, 0.6094, 0.7333, 0.4631, 0.7785, 0.4353, 0.5537, 0.6405, 0.5964, 0.4519, 0.6042, 0.6505, 0.6548, 0.6359, 0.6931, 0.5194, 0.7002, 0.6214, 0.5015, 0.6294, 0.4444, 0.4513, 0.5008, 0.4836, 0.2543, 0.6195, 0.1419, 0.7914, 0.2152, 0.617, 0.07527, 0.5901, 0.07971, 0.7789, 0.01626, 0.761, 0.3171, 0.6637, 0.2439, 0.8507, 0.2925, 0.6231, 0.894, 0.7681, 0.8522, 0.9598, 0.8362, 0.7525, 0.2439, 0.8507, 0.3152, 0.9816, 0.2575, 0.9752, 0.7764, 0.7394, 0.8065, 0.6094, 0.8362, 0.7525, 0.5505, 0.7953, 0.6042, 0.6505, 0.6051, 0.7919, 0.7088, 0.6959, 0.6548, 0.6359, 0.7002, 0.6214, 0.4978, 0.7853, 0.4201, 0.6675, 0.5015, 0.6294, 0.1903, 0.8605, 0.1362, 0.9622, 0.1419, 0.7914, 0.07971, 0.7789, 0.008221, 0.953, 0.01626, 0.761, 0.7785, 0.4353, 0.8583, 0.5986, 0.8065, 0.6094, 0.6384, 0.4711, 0.6671, 0.2568, 0.6931, 0.5194, 0.4444, 0.4513, 0.5002, 0.269, 0.5008, 0.4836, 0.7785, 0.4353, 0.7047, 0.2521, 0.7422, 0.2474, 0.2119, 0.399, 0.2543, 0.6195, 0.2152, 0.617, 0.1002, 0.426, 0.1439, 0.6026, 0.07527, 0.5901, 0.5491, 0.4448, 0.5908, 0.2635, 0.5964, 0.4519, 0.3618, 0.3805, 0.2925, 0.6231, 0.3126, 0.3615, 0.3618, 0.3805, 0.4133, 0.2668, 0.4019, 0.4263, 0.2904, 0.8243, 0.3418, 0.7056, 0.3525, 0.7909, 0.2904, 0.8243, 0.3723, 0.9864, 0.3152, 0.9816, 0.3171, 0.6637, 0.4019, 0.4263, 0.3418, 0.7056, 0.4201, 0.6675, 0.4019, 0.4263, 0.4444, 0.4513, 0.4569, 0.2673, 0.4019, 0.4263, 0.4133, 0.2668, 0.4361, 0.9876, 0.4978, 0.7853, 0.5005, 0.9876, 0.4281, 0.7795, 0.3418, 0.7056, 0.4201, 0.6675, 0.5537, 0.6405, 0.4978, 0.7853, 0.5015, 0.6294, 0.5491, 0.4448, 0.5002, 0.269, 0.5455, 0.2661, 0.5645, 0.9863, 0.6051, 0.7919, 0.6282, 0.9836, 0.5537, 0.6405, 0.5008, 0.4836, 0.5491, 0.4448, 0.6291, 0.2599, 0.5964, 0.4519, 0.5908, 0.2635, 0.661, 0.7733, 0.6042, 0.6505, 0.6548, 0.6359, 0.6845, 0.9791, 0.6051, 0.7919, 0.661, 0.7733, 0.6384, 0.4711, 0.6042, 0.6505, 0.5964, 0.4519, 0.7524, 0.6157, 0.7088, 0.6959, 0.7002, 0.6214, 0.7524, 0.6157, 0.6931, 0.5194, 0.7333, 0.4631, 0.7764, 0.7394, 0.7401, 0.9737, 0.7088, 0.6959, 0.7333, 0.4631, 0.6671, 0.2568, 0.7047, 0.2521, 0.894, 0.7681, 0.9092, 0.5887, 0.9629, 0.7581, 0.8216, 0.4192, 0.7422, 0.2474, 0.7842, 0.2395, 0.894, 0.7681, 0.9744, 0.9456, 0.9132, 0.9528, 0.8583, 0.5986, 0.8818, 0.4258, 0.9092, 0.5887, 0.1584, 0.4091, 0.2152, 0.617, 0.1439, 0.6026, 0.07127, 0.9589, 0.1419, 0.7914, 0.1362, 0.9622, 0.1439, 0.6026, 0.1419, 0.7914, 0.07971, 0.7789, 0.1584, 0.4091, 0.1582, 0.2314, 0.1985, 0.2399, 0.1977, 0.9705, 0.2439, 0.8507, 0.2575, 0.9752, 0.2543, 0.6195, 0.2439, 0.8507, 0.1903, 0.8605, 0.281, 0.2541, 0.3126, 0.3615, 0.2583, 0.3768, 0.2583, 0.3768, 0.2925, 0.6231, 0.2543, 0.6195, 0.8174, 0.09566, 0.8287, 0.09567, 0.8295, 0.1094, 0.8184, 0.08214, 0.8193, 0.06846, 0.827, 0.06843, 0.8781, 0.2389, 0.8831, 0.2334, 0.8966, 0.2472, 0.8213, 0.03898, 0.8244, 0.03894, 0.8259, 0.05416, 0.8489, 0.2124, 0.8596, 0.2041, 0.8707, 0.2191, 0.8263, 0.1799, 0.8421, 0.1725, 0.85, 0.1886, 0.8139, 0.1421, 0.8321, 0.1397, 0.836, 0.1561, 0.8164, 0.1095, 0.8295, 0.1094, 0.8304, 0.1239, 0.8184, 0.08214, 0.828, 0.08214, 0.8287, 0.09567, 0.8193, 0.06846, 0.8202, 0.05421, 0.8259, 0.05416, 0.8628, 0.2264, 0.8707, 0.2191, 0.8831, 0.2334, 0.8489, 0.2124, 0.8366, 0.1969, 0.85, 0.1886, 0.8186, 0.1615, 0.836, 0.1561, 0.8421, 0.1725, 0.8152, 0.1242, 0.8304, 0.1239, 0.8321, 0.1397, 0.8596, 0.2041, 0.85, 0.1886, 0.8631, 0.1821, 0.836, 0.1561, 0.8516, 0.1514, 0.8567, 0.1667, 0.8304, 0.1239, 0.8447, 0.1218, 0.8477, 0.1364, 0.8287, 0.09567, 0.84, 0.09431, 0.8423, 0.1079, 0.827, 0.06843, 0.8347, 0.06729, 0.8375, 0.08089, 0.8831, 0.2334, 0.8888, 0.229, 0.8995, 0.2448, 0.8259, 0.05416, 0.8244, 0.03894, 0.8274, 0.03837, 0.8596, 0.2041, 0.8705, 0.1976, 0.8791, 0.2133, 0.8421, 0.1725, 0.8567, 0.1667, 0.8631, 0.1821, 0.836, 0.1561, 0.8321, 0.1397, 0.8477, 0.1364, 0.8295, 0.1094, 0.8423, 0.1079, 0.8447, 0.1218, 0.828, 0.08214, 0.8375, 0.08089, 0.84, 0.09431, 0.8259, 0.05416, 0.8314, 0.05322, 0.8347, 0.06729, 0.8707, 0.2191, 0.8791, 0.2133, 0.8888, 0.229, 0.8631, 0.1821, 0.8759, 0.177, 0.8817, 0.1927, 0.8516, 0.1514, 0.8662, 0.147, 0.8708, 0.1618, 0.8447, 0.1218, 0.8584, 0.1186, 0.8621, 0.1326, 0.84, 0.09431, 0.8511, 0.09165, 0.8548, 0.105, 0.8347, 0.06729, 0.8423, 0.06504, 0.847, 0.0784, 0.8888, 0.229, 0.8952, 0.2256, 0.9028, 0.243, 0.8274, 0.03837, 0.8303, 0.03727, 0.8368, 0.0514, 0.8705, 0.1976, 0.8817, 0.1927, 0.8881, 0.2089, 0.8631, 0.1821, 0.8567, 0.1667, 0.8708, 0.1618, 0.8477, 0.1364, 0.8621, 0.1326, 0.8662, 0.147, 0.8423, 0.1079, 0.8548, 0.105, 0.8584, 0.1186, 0.8375, 0.08089, 0.847, 0.0784, 0.8511, 0.09165, 0.8314, 0.05322, 0.8368, 0.0514, 0.8423, 0.06504, 0.8888, 0.229, 0.8791, 0.2133, 0.8881, 0.2089, 0.8759, 0.177, 0.8889, 0.1729, 0.8931, 0.189, 0.8662, 0.147, 0.8805, 0.1427, 0.8847, 0.1575, 0.8621, 0.1326, 0.8584, 0.1186, 0.8719, 0.1145, 0.8511, 0.09165, 0.8621, 0.08773, 0.8672, 0.101, 0.8423, 0.06504, 0.8497, 0.06166, 0.8563, 0.07465, 0.8952, 0.2256, 0.9019, 0.2234, 0.9063, 0.2418, 0.8368, 0.0514, 0.8303, 0.03727, 0.833, 0.03565, 0.8881, 0.2089, 0.8817, 0.1927, 0.8931, 0.189, 0.8708, 0.1618, 0.8847, 0.1575, 0.8889, 0.1729, 0.8621, 0.1326, 0.8762, 0.1284, 0.8805, 0.1427, 0.8548, 0.105, 0.8672, 0.101, 0.8719, 0.1145, 0.847, 0.0784, 0.8563, 0.07465, 0.8621, 0.08773, 0.8368, 0.0514, 0.842, 0.04867, 0.8497, 0.06166, 0.8881, 0.2089, 0.8975, 0.2058, 0.9019, 0.2234, 0.8889, 0.1729, 0.9022, 0.1698, 0.905, 0.1865, 0.8805, 0.1427, 0.8949, 0.1386, 0.8988, 0.1539, 0.8762, 0.1284, 0.8719, 0.1145, 0.8854, 0.1096, 0.8621, 0.08773, 0.873, 0.08251, 0.8796, 0.09584, 0.8563, 0.07465, 0.8497, 0.06166, 0.8567, 0.05709, 0.9019, 0.2234, 0.9089, 0.2223, 0.91, 0.2413, 0.833, 0.03565, 0.8354, 0.03354, 0.8468, 0.04505, 0.8975, 0.2058, 0.8931, 0.189, 0.905, 0.1865, 0.8889, 0.1729, 0.8847, 0.1575, 0.8988, 0.1539, 0.8762, 0.1284, 0.8905, 0.1238, 0.8949, 0.1386, 0.8719, 0.1145, 0.8672, 0.101, 0.8796, 0.09584, 0.8621, 0.08773, 0.8563, 0.07465, 0.8654, 0.06959, 0.842, 0.04867, 0.8468, 0.04505, 0.8567, 0.05709, 0.8975, 0.2058, 0.9072, 0.204, 0.9089, 0.2223, 0.9022, 0.1698, 0.9162, 0.1677, 0.9174, 0.1854, 0.8949, 0.1386, 0.9101, 0.1344, 0.9137, 0.1507, 0.8854, 0.1096, 0.8994, 0.1037, 0.9054, 0.1187, 0.873, 0.08251, 0.884, 0.07581, 0.8923, 0.08938, 0.8654, 0.06959, 0.8567, 0.05709, 0.8633, 0.05125, 0.91, 0.2413, 0.9089, 0.2223, 0.9161, 0.2223, 0.8354, 0.03354, 0.8373, 0.03098, 0.851, 0.04052, 0.9072, 0.204, 0.905, 0.1865, 0.9174, 0.1854, 0.9022, 0.1698, 0.8988, 0.1539, 0.9137, 0.1507, 0.8905, 0.1238, 0.9054, 0.1187, 0.9101, 0.1344, 0.8854, 0.1096, 0.8796, 0.09584, 0.8923, 0.08938, 0.8654, 0.06959, 0.8743, 0.06306, 0.884, 0.07581, 0.8567, 0.05709, 0.8468, 0.04505, 0.851, 0.04052, 0.9072, 0.204, 0.9174, 0.2036, 0.9161, 0.2223, 0.9162, 0.1677, 0.9312, 0.1667, 0.9305, 0.1857, 0.9101, 0.1344, 0.9266, 0.1302, 0.9299, 0.1482, 0.9054, 0.1187, 0.8994, 0.1037, 0.9144, 0.09656, 0.884, 0.07581, 0.895, 0.06734, 0.9055, 0.08131, 0.8633, 0.05125, 0.8693, 0.04405, 0.8829, 0.05485, 0.9138, 0.2414, 0.9161, 0.2223, 0.9234, 0.2236, 0.8373, 0.03098, 0.8389, 0.02804, 0.8545, 0.0351, 0.9174, 0.2036, 0.9174, 0.1854, 0.9305, 0.1857, 0.9162, 0.1677, 0.9137, 0.1507, 0.9299, 0.1482, 0.9054, 0.1187, 0.9214, 0.1129, 0.9266, 0.1302, 0.8994, 0.1037, 0.8923, 0.08938, 0.9055, 0.08131, 0.8743, 0.06306, 0.8829, 0.05485, 0.895, 0.06734, 0.851, 0.04052, 0.8545, 0.0351, 0.8693, 0.04405, 0.9174, 0.2036, 0.9278, 0.2047, 0.9234, 0.2236, 0.9312, 0.1667, 0.9476, 0.1672, 0.9444, 0.1877, 0.9266, 0.1302, 0.9452, 0.1259, 0.9479, 0.1464, 0.9144, 0.09656, 0.9308, 0.08778, 0.9394, 0.1062, 0.895, 0.06734, 0.9061, 0.05664, 0.9196, 0.07112, 0.8693, 0.04405, 0.8743, 0.03539, 0.8908, 0.04465, 0.9234, 0.2236, 0.9305, 0.2263, 0.921, 0.2439, 0.8389, 0.02804, 0.8398, 0.02478, 0.8571, 0.02885, 0.9278, 0.2047, 0.9305, 0.1857, 0.9444, 0.1877, 0.9312, 0.1667, 0.9299, 0.1482, 0.9479, 0.1464, 0.9214, 0.1129, 0.9394, 0.1062, 0.9452, 0.1259, 0.9144, 0.09656, 0.9055, 0.08131, 0.9196, 0.07112, 0.8829, 0.05485, 0.8908, 0.04465, 0.9061, 0.05664, 0.8693, 0.04405, 0.8545, 0.0351, 0.8571, 0.02885, 0.9278, 0.2047, 0.9386, 0.2076, 0.9305, 0.2263, 0.6824, 0.1657, 0.6824, 0.1464, 0.6977, 0.1484, 0.69, 0.1089, 0.7068, 0.115, 0.7014, 0.1313, 0.7074, 0.07419, 0.7224, 0.0845, 0.7138, 0.09932, 0.7345, 0.04668, 0.7443, 0.0582, 0.7325, 0.07071, 0.7507, 0.03611, 0.7684, 0.02835, 0.7725, 0.0377, 0.6884, 0.203, 0.6954, 0.202, 0.6971, 0.2203, 0.7868, 0.0237, 0.805, 0.02201, 0.8055, 0.02545, 0.6824, 0.1657, 0.6955, 0.1659, 0.6947, 0.1838, 0.6824, 0.1464, 0.6852, 0.1274, 0.7014, 0.1313, 0.6974, 0.09107, 0.7138, 0.09932, 0.7068, 0.115, 0.7074, 0.07419, 0.7202, 0.05951, 0.7325, 0.07071, 0.7507, 0.03611, 0.7577, 0.04709, 0.7443, 0.0582, 0.7684, 0.02835, 0.7868, 0.0237, 0.7886, 0.03041, 0.6845, 0.1846, 0.6947, 0.1838, 0.6954, 0.202, 0.6977, 0.1484, 0.7115, 0.1514, 0.7076, 0.1677, 0.7068, 0.115, 0.7219, 0.121, 0.7162, 0.1359, 0.7224, 0.0845, 0.736, 0.09308, 0.7284, 0.1067, 0.7443, 0.0582, 0.7543, 0.06768, 0.7445, 0.07997, 0.7725, 0.0377, 0.7777, 0.04563, 0.7653, 0.05617, 0.6954, 0.202, 0.7023, 0.2021, 0.7007, 0.2203, 0.7886, 0.03041, 0.8055, 0.02545, 0.8066, 0.02863, 0.6955, 0.1659, 0.7076, 0.1677, 0.7046, 0.1846, 0.6977, 0.1484, 0.7014, 0.1313, 0.7162, 0.1359, 0.7068, 0.115, 0.7138, 0.09932, 0.7284, 0.1067, 0.7224, 0.0845, 0.7325, 0.07071, 0.7445, 0.07997, 0.7443, 0.0582, 0.7577, 0.04709, 0.7653, 0.05617, 0.7886, 0.03041, 0.7915, 0.03634, 0.7777, 0.04563, 0.6954, 0.202, 0.6947, 0.1838, 0.7046, 0.1846, 0.7115, 0.1514, 0.7243, 0.1555, 0.719, 0.1707, 0.7219, 0.121, 0.7358, 0.1269, 0.7299, 0.1409, 0.736, 0.09308, 0.7488, 0.1004, 0.742, 0.1134, 0.7543, 0.06768, 0.7643, 0.07553, 0.7561, 0.08776, 0.7653, 0.05617, 0.7777, 0.04563, 0.7835, 0.05227, 0.7023, 0.2021, 0.709, 0.2034, 0.7043, 0.2209, 0.8066, 0.02863, 0.8082, 0.03149, 0.7951, 0.04146, 0.7076, 0.1677, 0.719, 0.1707, 0.7139, 0.1867, 0.7115, 0.1514, 0.7162, 0.1359, 0.7299, 0.1409, 0.7284, 0.1067, 0.742, 0.1134, 0.7358, 0.1269, 0.736, 0.09308, 0.7445, 0.07997, 0.7561, 0.08776, 0.7543, 0.06768, 0.7653, 0.05617, 0.7733, 0.06368, 0.7915, 0.03634, 0.7951, 0.04146, 0.7835, 0.05227, 0.7046, 0.1846, 0.7139, 0.1867, 0.709, 0.2034, 0.7243, 0.1555, 0.7364, 0.1605, 0.7298, 0.175, 0.7358, 0.1269, 0.749, 0.1329, 0.7428, 0.1464, 0.7488, 0.1004, 0.7613, 0.1069, 0.7552, 0.1197, 0.7643, 0.07553, 0.7744, 0.08199, 0.7677, 0.09432, 0.7733, 0.06368, 0.7835, 0.05227, 0.79, 0.05772, 0.709, 0.2034, 0.7154, 0.2058, 0.7076, 0.2221, 0.8082, 0.03149, 0.8102, 0.03395, 0.7994, 0.04573, 0.719, 0.1707, 0.7298, 0.175, 0.7228, 0.1901, 0.7243, 0.1555, 0.7299, 0.1409, 0.7428, 0.1464, 0.742, 0.1134, 0.7552, 0.1197, 0.749, 0.1329, 0.7488, 0.1004, 0.7561, 0.08776, 0.7677, 0.09432, 0.7733, 0.06368, 0.7818, 0.06981, 0.7744, 0.08199, 0.7951, 0.04146, 0.7994, 0.04573, 0.79, 0.05772, 0.7139, 0.1867, 0.7228, 0.1901, 0.7154, 0.2058, 0.7364, 0.1605, 0.7482, 0.1664, 0.74, 0.1804, 0.749, 0.1329, 0.7622, 0.139, 0.7554, 0.1526, 0.7552, 0.1197, 0.7613, 0.1069, 0.7739, 0.1127, 0.7744, 0.08199, 0.7847, 0.08724, 0.7792, 0.09984, 0.79, 0.05772, 0.7969, 0.06203, 0.7905, 0.07468, 0.7154, 0.2058, 0.7213, 0.2092, 0.7107, 0.224, 0.7994, 0.04573, 0.8102, 0.03395, 0.8127, 0.03596, 0.7228, 0.1901, 0.7298, 0.175, 0.74, 0.1804, 0.7364, 0.1605, 0.7428, 0.1464, 0.7554, 0.1526, 0.7552, 0.1197, 0.7682, 0.1257, 0.7622, 0.139, 0.7613, 0.1069, 0.7677, 0.09432, 0.7792, 0.09984, 0.7744, 0.08199, 0.7818, 0.06981, 0.7905, 0.07468, 0.7994, 0.04573, 0.8042, 0.04915, 0.7969, 0.06203, 0.7228, 0.1901, 0.7311, 0.1947, 0.7213, 0.2092, 0.7482, 0.1664, 0.7597, 0.1734, 0.7499, 0.1871, 0.7622, 0.139, 0.7756, 0.1454, 0.7682, 0.1595, 0.7739, 0.1127, 0.7868, 0.1177, 0.7818, 0.1314, 0.7847, 0.08724, 0.7953, 0.0913, 0.7912, 0.1044, 0.7905, 0.07468, 0.7969, 0.06203, 0.8041, 0.06525, 0.7213, 0.2092, 0.7266, 0.2136, 0.7134, 0.2264, 0.8042, 0.04915, 0.8127, 0.03596, 0.8154, 0.03749, 0.74, 0.1804, 0.7499, 0.1871, 0.7388, 0.2005, 0.7482, 0.1664, 0.7554, 0.1526, 0.7682, 0.1595, 0.7682, 0.1257, 0.7818, 0.1314, 0.7756, 0.1454, 0.7739, 0.1127, 0.7792, 0.09984, 0.7912, 0.1044, 0.7847, 0.08724, 0.7905, 0.07468, 0.7996, 0.07836, 0.7969, 0.06203, 0.8042, 0.04915, 0.8093, 0.05171, 0.7311, 0.1947, 0.7388, 0.2005, 0.7266, 0.2136, 0.7597, 0.1734, 0.7713, 0.1818, 0.7593, 0.1952, 0.7756, 0.1454, 0.7901, 0.1524, 0.7816, 0.1675, 0.7818, 0.1314, 0.7868, 0.1177, 0.8006, 0.1218, 0.7953, 0.0913, 0.8062, 0.0941, 0.8036, 0.1076, 0.7996, 0.07836, 0.8041, 0.06525, 0.8116, 0.0674, 0.7266, 0.2136, 0.7312, 0.219, 0.7156, 0.2292, 0.8154, 0.03749, 0.8183, 0.03851, 0.8147, 0.05341, 0.7499, 0.1871, 0.7593, 0.1952, 0.7459, 0.2076, 0.7597, 0.1734, 0.7682, 0.1595, 0.7816, 0.1675, 0.7818, 0.1314, 0.7965, 0.1369, 0.7901, 0.1524, 0.7868, 0.1177, 0.7912, 0.1044, 0.8036, 0.1076, 0.7953, 0.0913, 0.7996, 0.07836, 0.8089, 0.08084, 0.8093, 0.05171, 0.8147, 0.05341, 0.8116, 0.0674, 0.7388, 0.2005, 0.7459, 0.2076, 0.7312, 0.219, 0.7713, 0.1818, 0.783, 0.1922, 0.7682, 0.2052, 0.7901, 0.1524, 0.8064, 0.1604, 0.7959, 0.1772, 0.7965, 0.1369, 0.8006, 0.1218, 0.8152, 0.1242, 0.8036, 0.1076, 0.8062, 0.0941, 0.8174, 0.09566, 0.8089, 0.08084, 0.8116, 0.0674, 0.8193, 0.06846, 0.7312, 0.219, 0.7348, 0.2252, 0.7172, 0.2325, 0.8147, 0.05341, 0.8183, 0.03851, 0.8213, 0.03898, 0.7593, 0.1952, 0.7682, 0.2052, 0.752, 0.2162, 0.7816, 0.1675, 0.7959, 0.1772, 0.783, 0.1922, 0.7965, 0.1369, 0.8139, 0.1421, 0.8064, 0.1604, 0.8006, 0.1218, 0.8036, 0.1076, 0.8164, 0.1095, 0.8062, 0.0941, 0.8089, 0.08084, 0.8184, 0.08214, 0.8116, 0.0674, 0.8147, 0.05341, 0.8202, 0.05421, 0.7459, 0.2076, 0.752, 0.2162, 0.7348, 0.2252, 0.5917, 0.08396, 0.6149, 0.1337, 0.4705, 0.1325, 0.4705, 0.1325, 0.4715, 0.01026, 0.52, 0.02226, 0.52, 0.02226, 0.5686, 0.03426, 0.5917, 0.08396, 0.5005, 0.9876, 0.4978, 0.7853, 0.5505, 0.7953, 0.1343, 0.001146, 0.1341, 0.1113, 0.09526, 0.01733, 0.1341, 0.1113, 0.001407, 0.1111, 0.02883, 0.07232, 0.09526, 0.01733, 0.1341, 0.1113, 0.05626, 0.03352, 0.8263, 0.2317, 0.8818, 0.4258, 0.8216, 0.4192, 0.7955, 0.9672, 0.7764, 0.7394, 0.8362, 0.7525, 0.2387, 0.2485, 0.281, 0.2541, 0.2583, 0.3768, 0.2437, 0.07262, 0.2752, 0.1115, 0.1341, 0.1113, 0.1341, 0.1113, 0.1343, 0.001146, 0.1732, 0.01744, 0.1732, 0.01744, 0.2122, 0.03374, 0.1341, 0.1113, 0.4715, 0.01026, 0.4705, 0.1325, 0.4228, 0.02111, 0.4705, 0.1325, 0.3203, 0.1312, 0.3472, 0.0816, 0.3472, 0.0816, 0.3741, 0.03196, 0.4228, 0.02111, 0.7401, 0.9737, 0.6845, 0.9791, 0.661, 0.7733, 0.3686, 0.2631, 0.3618, 0.3805, 0.3126, 0.3615, 0.1341, 0.1113, 0.134, 0.2239, 0.09119, 0.2064, 0.09119, 0.2064, 0.04842, 0.1888, 0.1341, 0.1113, 0.04842, 0.1888, 0.02491, 0.15, 0.1341, 0.1113, 0.2488, 0.1503, 0.2225, 0.1891, 0.1341, 0.1113, 0.2225, 0.1891, 0.1782, 0.2065, 0.1341, 0.1113, 0.1782, 0.2065, 0.134, 0.2239, 0.1341, 0.1113, 0.2119, 0.399, 0.1584, 0.4091, 0.1985, 0.2399, 0.5912, 0.183, 0.5675, 0.2323, 0.5184, 0.2491, 0.5184, 0.2491, 0.4694, 0.2658, 0.4705, 0.1325, 0.4705, 0.1325, 0.6149, 0.1337, 0.5912, 0.183, 0.4705, 0.1325, 0.4694, 0.2658, 0.4211, 0.249, 0.4211, 0.249, 0.3729, 0.2321, 0.4705, 0.1325, 0.3729, 0.2321, 0.3466, 0.1817, 0.4705, 0.1325, 0.3723, 0.9864, 0.3525, 0.7909, 0.4281, 0.7795, 0.8583, 0.5986, 0.894, 0.7681, 0.8362, 0.7525, 0.8065, 0.6094, 0.7524, 0.6157, 0.7333, 0.4631, 0.5537, 0.6405, 0.5491, 0.4448, 0.5964, 0.4519, 0.6548, 0.6359, 0.6384, 0.4711, 0.6931, 0.5194, 0.5015, 0.6294, 0.4201, 0.6675, 0.4444, 0.4513, 0.2543, 0.6195, 0.1903, 0.8605, 0.1419, 0.7914, 0.07527, 0.5901, 0.1439, 0.6026, 0.07971, 0.7789, 0.3171, 0.6637, 0.2904, 0.8243, 0.2439, 0.8507, 0.894, 0.7681, 0.9132, 0.9528, 0.8522, 0.9598, 0.2439, 0.8507, 0.2904, 0.8243, 0.3152, 0.9816, 0.7764, 0.7394, 0.7524, 0.6157, 0.8065, 0.6094, 0.5505, 0.7953, 0.5537, 0.6405, 0.6042, 0.6505, 0.7088, 0.6959, 0.661, 0.7733, 0.6548, 0.6359, 0.4978, 0.7853, 0.4281, 0.7795, 0.4201, 0.6675, 0.1903, 0.8605, 0.1977, 0.9705, 0.1362, 0.9622, 0.07971, 0.7789, 0.07127, 0.9589, 0.008221, 0.953, 0.7785, 0.4353, 0.8216, 0.4192, 0.8583, 0.5986, 0.6384, 0.4711, 0.6291, 0.2599, 0.6671, 0.2568, 0.4444, 0.4513, 0.4569, 0.2673, 0.5002, 0.269, 0.7785, 0.4353, 0.7333, 0.4631, 0.7047, 0.2521, 0.2119, 0.399, 0.2583, 0.3768, 0.2543, 0.6195, 0.1002, 0.426, 0.1584, 0.4091, 0.1439, 0.6026, 0.5491, 0.4448, 0.5455, 0.2661, 0.5908, 0.2635, 0.3618, 0.3805, 0.3171, 0.6637, 0.2925, 0.6231, 0.3618, 0.3805, 0.3686, 0.2631, 0.4133, 0.2668, 0.2904, 0.8243, 0.3171, 0.6637, 0.3418, 0.7056, 0.2904, 0.8243, 0.3525, 0.7909, 0.3723, 0.9864, 0.3171, 0.6637, 0.3618, 0.3805, 0.4019, 0.4263, 0.4201, 0.6675, 0.3418, 0.7056, 0.4019, 0.4263, 0.4569, 0.2673, 0.4444, 0.4513, 0.4019, 0.4263, 0.4361, 0.9876, 0.4281, 0.7795, 0.4978, 0.7853, 0.4281, 0.7795, 0.3525, 0.7909, 0.3418, 0.7056, 0.5537, 0.6405, 0.5505, 0.7953, 0.4978, 0.7853, 0.5491, 0.4448, 0.5008, 0.4836, 0.5002, 0.269, 0.5645, 0.9863, 0.5505, 0.7953, 0.6051, 0.7919, 0.5537, 0.6405, 0.5015, 0.6294, 0.5008, 0.4836, 0.6291, 0.2599, 0.6384, 0.4711, 0.5964, 0.4519, 0.661, 0.7733, 0.6051, 0.7919, 0.6042, 0.6505, 0.6845, 0.9791, 0.6282, 0.9836, 0.6051, 0.7919, 0.6384, 0.4711, 0.6548, 0.6359, 0.6042, 0.6505, 0.7524, 0.6157, 0.7764, 0.7394, 0.7088, 0.6959, 0.7524, 0.6157, 0.7002, 0.6214, 0.6931, 0.5194, 0.7764, 0.7394, 0.7955, 0.9672, 0.7401, 0.9737, 0.7333, 0.4631, 0.6931, 0.5194, 0.6671, 0.2568, 0.894, 0.7681, 0.8583, 0.5986, 0.9092, 0.5887, 0.8216, 0.4192, 0.7785, 0.4353, 0.7422, 0.2474, 0.894, 0.7681, 0.9629, 0.7581, 0.9744, 0.9456, 0.8583, 0.5986, 0.8216, 0.4192, 0.8818, 0.4258, 0.1584, 0.4091, 0.2119, 0.399, 0.2152, 0.617, 0.07127, 0.9589, 0.07971, 0.7789, 0.1419, 0.7914, 0.1439, 0.6026, 0.2152, 0.617, 0.1419, 0.7914, 0.1584, 0.4091, 0.1002, 0.426, 0.1582, 0.2314, 0.1977, 0.9705, 0.1903, 0.8605, 0.2439, 0.8507, 0.2543, 0.6195, 0.2925, 0.6231, 0.2439, 0.8507, 0.281, 0.2541, 0.3237, 0.2614, 0.3126, 0.3615, 0.2583, 0.3768, 0.3126, 0.3615, 0.2925, 0.6231])
me_015.materials.append(mat_x)
me_015.use_remesh_preserve_volume = False
me_015.use_remesh_preserve_attributes = False
me_015.use_mirror_vertex_groups = False
me_015.update()

# ---- objects
ob_armr1__001 = bpy.data.objects.new('armR1球.001', me_015)

# ---- transforms, parenting, visibility, modifiers, constraints
ob_armr1__001.location = (0.0, 0.0, 0.0)
ob_armr1__001.lineart.crease_threshold = 0.0

# ---- collection membership
col_collection_1.objects.link(ob_armr1__001)

# ---- scene / render settings (as saved in the file)
scene.frame_start = 1; scene.frame_end = 250; scene.frame_set(1)
scene.render.engine = 'BLENDER_EEVEE_NEXT'
scene.render.resolution_percentage = 50
scene.render.dither_intensity = 0.0
scene.cycles.use_denoising = False
scene.cycles.samples = 128
scene.cycles.sampling_pattern = 'TABULATED_SOBOL'
scene.cycles.use_adaptive_sampling = False
scene.cycles.use_light_tree = False
scene.cycles.blur_glossy = 0.0
scene.cycles.sample_clamp_indirect = 0.0
scene.view_settings.view_transform = 'Standard'
bpy.context.view_layer.update()

# ---- added for rendering (the .blend has no active camera and no usable light): camera, sun
cam_auto = bpy.data.cameras.new('AutoCamera')
cam_auto.lens = 50.0
cam_auto.sensor_width = 36.0
cam_auto.clip_end = 1000.0
ob_auto_camera = bpy.data.objects.new('AutoCamera', cam_auto)
scene.collection.objects.link(ob_auto_camera)
ob_auto_camera.location = (2.1037, -1.91715, 1.28873)
ob_auto_camera.rotation_euler = (1.09748, -7.21219e-08, 0.694738)
scene.camera = ob_auto_camera
light_auto_sun = bpy.data.lights.new('AutoSun', 'SUN')
light_auto_sun.energy = 3.0
light_auto_sun.angle = 0.0523599
ob_auto_sun = bpy.data.objects.new('AutoSun', light_auto_sun)
scene.collection.objects.link(ob_auto_sun)
ob_auto_sun.rotation_euler = (0.872665, 0.174533, 0.523599)
bpy.context.view_layer.update()
